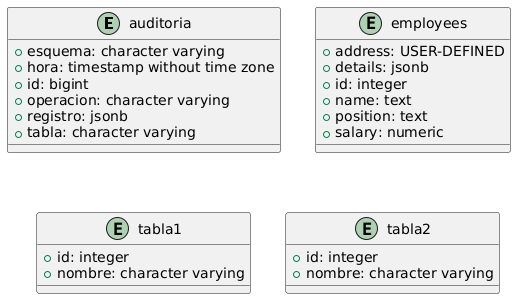

The diagram above was rendered by PlantUML. Its source (embedded in the PNG):
@startuml
entity auditoria {
  + esquema: character varying
  + hora: timestamp without time zone
  + id: bigint
  + operacion: character varying
  + registro: jsonb
  + tabla: character varying
}

entity employees {
  + address: USER-DEFINED
  + details: jsonb
  + id: integer
  + name: text
  + position: text
  + salary: numeric
}

entity tabla1 {
  + id: integer
  + nombre: character varying
}

entity tabla2 {
  + id: integer
  + nombre: character varying
}
@enduml